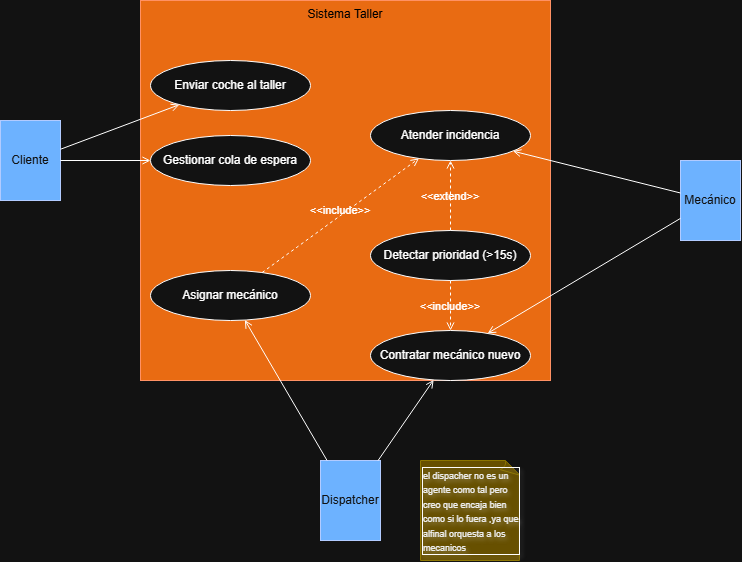

The diagram above was exported from draw.io. Its source (the exported page's mxGraphModel, read from the mxfile embedded in the PNG):
<mxGraphModel dx="893" dy="619" grid="1" gridSize="10" guides="1" tooltips="1" connect="1" arrows="1" fold="1" page="1" pageScale="1" pageWidth="827" pageHeight="1169" background="none" math="0" shadow="0">
  <root>
    <mxCell id="0" />
    <mxCell id="1" parent="0" />
    <mxCell id="2" parent="1" style="points=[[0,0],[0.25,0],[0.5,0],[0.75,0],[1,0],[1,0.25],[1,0.5],[1,0.75],[1,1],[0.75,1],[0.5,1],[0.25,1],[0,1],[0,0.75],[0,0.5],[0,0.25]];shape=mxgraph.uml.systemBoundary;verticalAlign=top;labelBackgroundColor=none;fillColor=#fa6800;fontColor=light-dark(#000000,#000000);strokeColor=#C73500;" value="Sistema Taller" vertex="1">
      <mxGeometry height="380" width="410" x="170" y="40" as="geometry" />
    </mxCell>
    <mxCell id="3" parent="1" style="shape=mxgraph.uml.actor;whiteSpace=wrap;labelBackgroundColor=none;fillColor=#0050ef;fontColor=#ffffff;strokeColor=#001DBC;" value="Cliente" vertex="1">
      <mxGeometry height="80" width="60" x="30" y="160" as="geometry" />
    </mxCell>
    <mxCell id="4" parent="1" style="shape=mxgraph.uml.actor;whiteSpace=wrap;labelBackgroundColor=none;fillColor=#0050ef;fontColor=#ffffff;strokeColor=#001DBC;" value="Mecánico" vertex="1">
      <mxGeometry height="80" width="60" x="710" y="200" as="geometry" />
    </mxCell>
    <mxCell id="5" parent="1" style="shape=mxgraph.uml.actor;whiteSpace=wrap;labelBackgroundColor=none;fillColor=#0050ef;fontColor=#ffffff;strokeColor=#001DBC;" value="Dispatcher" vertex="1">
      <mxGeometry height="80" width="60" x="350" y="500" as="geometry" />
    </mxCell>
    <mxCell id="6" parent="1" style="ellipse;whiteSpace=wrap;labelBackgroundColor=none;" value="Enviar coche al taller" vertex="1">
      <mxGeometry height="50" width="160" x="180" y="100" as="geometry" />
    </mxCell>
    <mxCell id="7" parent="1" style="ellipse;whiteSpace=wrap;labelBackgroundColor=none;" value="Gestionar cola de espera" vertex="1">
      <mxGeometry height="50" width="160" x="180" y="175" as="geometry" />
    </mxCell>
    <mxCell id="8" parent="1" style="ellipse;whiteSpace=wrap;labelBackgroundColor=none;" value="Asignar mecánico" vertex="1">
      <mxGeometry height="50" width="160" x="180" y="310" as="geometry" />
    </mxCell>
    <mxCell id="9" parent="1" style="ellipse;whiteSpace=wrap;labelBackgroundColor=none;" value="Atender incidencia" vertex="1">
      <mxGeometry height="50" width="160" x="400" y="150" as="geometry" />
    </mxCell>
    <mxCell id="10" parent="1" style="ellipse;whiteSpace=wrap;labelBackgroundColor=none;" value="Detectar prioridad (&gt;15s)" vertex="1">
      <mxGeometry height="50" width="160" x="400" y="270" as="geometry" />
    </mxCell>
    <mxCell id="11" parent="1" style="ellipse;whiteSpace=wrap;labelBackgroundColor=none;" value="Contratar mecánico nuevo" vertex="1">
      <mxGeometry height="50" width="160" x="400" y="370" as="geometry" />
    </mxCell>
    <mxCell id="12" edge="1" parent="1" source="3" style="endArrow=open;labelBackgroundColor=none;fontColor=default;" target="6">
      <mxGeometry relative="1" as="geometry" />
    </mxCell>
    <mxCell id="13" edge="1" parent="1" source="3" style="endArrow=open;labelBackgroundColor=none;fontColor=default;" target="7">
      <mxGeometry relative="1" as="geometry" />
    </mxCell>
    <mxCell id="14" edge="1" parent="1" source="4" style="endArrow=open;labelBackgroundColor=none;fontColor=default;" target="9">
      <mxGeometry relative="1" as="geometry" />
    </mxCell>
    <mxCell id="15" edge="1" parent="1" source="4" style="endArrow=open;labelBackgroundColor=none;fontColor=default;" target="11">
      <mxGeometry relative="1" as="geometry" />
    </mxCell>
    <mxCell id="16" edge="1" parent="1" source="5" style="endArrow=open;labelBackgroundColor=none;fontColor=default;" target="8">
      <mxGeometry relative="1" as="geometry" />
    </mxCell>
    <mxCell id="17" edge="1" parent="1" source="5" style="endArrow=open;labelBackgroundColor=none;fontColor=default;" target="11">
      <mxGeometry relative="1" as="geometry" />
    </mxCell>
    <mxCell id="18" edge="1" parent="1" source="8" style="endArrow=open;dashed=1;labelBackgroundColor=none;fontColor=default;" target="9" value="&lt;&lt;include&gt;&gt;">
      <mxGeometry relative="1" x="0.0301" y="4" as="geometry">
        <mxPoint as="offset" />
      </mxGeometry>
    </mxCell>
    <mxCell id="19" edge="1" parent="1" source="10" style="endArrow=open;dashed=1;labelBackgroundColor=none;fontColor=default;" target="9" value="&lt;&lt;extend&gt;&gt;">
      <mxGeometry relative="1" as="geometry" />
    </mxCell>
    <mxCell id="20" edge="1" parent="1" source="10" style="endArrow=open;dashed=1;labelBackgroundColor=none;fontColor=default;" target="11" value="&lt;&lt;include&gt;&gt;">
      <mxGeometry relative="1" as="geometry" />
    </mxCell>
    <mxCell id="tRVqBrGtAELoYhTz-Iw7-20" parent="1" style="whiteSpace=wrap;html=1;shape=mxgraph.basic.document;fillStyle=auto;labelBackgroundColor=none;labelBorderColor=default;textShadow=1;align=left;verticalAlign=top;fillColor=#e3c800;strokeColor=#B09500;fontColor=#000000;" value="&lt;font style=&quot;font-size: 9px;&quot;&gt;el dispacher no es un agente como tal pero creo que encaja bien como si lo fuera ,ya que alfinal orquesta a los mecanicos&lt;/font&gt;" vertex="1">
      <mxGeometry height="100" width="100" x="450" y="500" as="geometry" />
    </mxCell>
  </root>
</mxGraphModel>